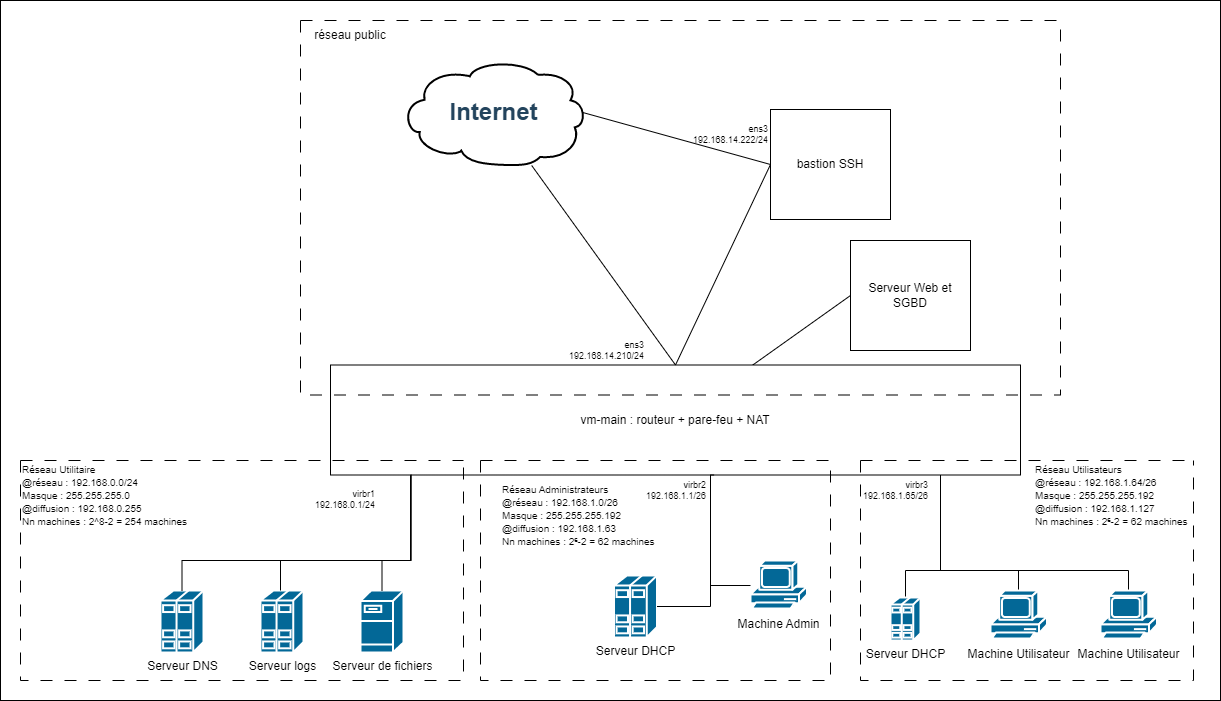

The diagram above was exported from draw.io. Its source (the exported page's mxGraphModel, read from the mxfile embedded in the PNG):
<mxGraphModel dx="2261" dy="788" grid="1" gridSize="10" guides="1" tooltips="1" connect="1" arrows="1" fold="1" page="1" pageScale="1" pageWidth="827" pageHeight="1169" background="none" math="0" shadow="0">
  <root>
    <mxCell id="0" />
    <mxCell id="1" parent="0" />
    <mxCell id="sqfmCFuKhG6e13U0v2gM-2329" value="" style="rounded=0;whiteSpace=wrap;html=1;" vertex="1" parent="1">
      <mxGeometry x="-790" y="80" width="1220" height="700" as="geometry" />
    </mxCell>
    <mxCell id="2175" style="edgeStyle=none;rounded=1;html=1;strokeColor=#23445D;endArrow=none;endFill=0;strokeWidth=4" parent="1" edge="1">
      <mxGeometry relative="1" as="geometry">
        <mxPoint x="1240" y="412.07969639468683" as="sourcePoint" />
      </mxGeometry>
    </mxCell>
    <mxCell id="2176" style="edgeStyle=none;rounded=1;html=1;strokeColor=#23445D;endArrow=none;endFill=0;strokeWidth=4" parent="1" edge="1">
      <mxGeometry relative="1" as="geometry">
        <mxPoint x="1267.1807228915663" y="434" as="sourcePoint" />
      </mxGeometry>
    </mxCell>
    <mxCell id="2188" style="rounded=1;html=1;strokeColor=#23445D;endArrow=none;endFill=0;strokeWidth=4" parent="1" edge="1">
      <mxGeometry relative="1" as="geometry">
        <mxPoint x="1007.8939393939395" y="510.0000000000002" as="sourcePoint" />
      </mxGeometry>
    </mxCell>
    <mxCell id="2194" style="edgeStyle=orthogonalEdgeStyle;rounded=1;html=1;strokeColor=#23445D;endArrow=none;endFill=0;strokeWidth=4" parent="1" edge="1">
      <mxGeometry relative="1" as="geometry">
        <Array as="points">
          <mxPoint x="1260" y="566" />
        </Array>
        <mxPoint x="1259.5" y="510.0000000000002" as="sourcePoint" />
      </mxGeometry>
    </mxCell>
    <mxCell id="2195" style="edgeStyle=orthogonalEdgeStyle;rounded=1;html=1;strokeColor=#23445D;endArrow=none;endFill=0;strokeWidth=4" parent="1" edge="1">
      <mxGeometry relative="1" as="geometry">
        <Array as="points">
          <mxPoint x="1260" y="636" />
        </Array>
        <mxPoint x="1259.5" y="510.0000000000002" as="sourcePoint" />
      </mxGeometry>
    </mxCell>
    <mxCell id="2196" style="edgeStyle=orthogonalEdgeStyle;rounded=1;html=1;strokeColor=#23445D;endArrow=none;endFill=0;strokeWidth=4" parent="1" edge="1">
      <mxGeometry relative="1" as="geometry">
        <Array as="points">
          <mxPoint x="1260" y="706" />
        </Array>
        <mxPoint x="1259.5" y="510.0000000000002" as="sourcePoint" />
      </mxGeometry>
    </mxCell>
    <mxCell id="2197" style="edgeStyle=orthogonalEdgeStyle;rounded=1;html=1;strokeColor=#23445D;endArrow=none;endFill=0;strokeWidth=4" parent="1" edge="1">
      <mxGeometry relative="1" as="geometry">
        <Array as="points">
          <mxPoint x="1260" y="786" />
        </Array>
        <mxPoint x="1259.5" y="510.0000000000002" as="sourcePoint" />
      </mxGeometry>
    </mxCell>
    <mxCell id="2198" style="edgeStyle=orthogonalEdgeStyle;rounded=1;html=1;strokeColor=#23445D;endArrow=none;endFill=0;strokeWidth=4" parent="1" edge="1">
      <mxGeometry relative="1" as="geometry">
        <Array as="points">
          <mxPoint x="1260" y="856" />
        </Array>
        <mxPoint x="1259.5" y="510.0000000000002" as="sourcePoint" />
      </mxGeometry>
    </mxCell>
    <mxCell id="2199" style="edgeStyle=orthogonalEdgeStyle;rounded=1;html=1;strokeColor=#23445D;endArrow=none;endFill=0;strokeWidth=4" parent="1" edge="1">
      <mxGeometry relative="1" as="geometry">
        <Array as="points">
          <mxPoint x="1260" y="926" />
        </Array>
        <mxPoint x="1259.5" y="510.0000000000002" as="sourcePoint" />
      </mxGeometry>
    </mxCell>
    <mxCell id="2255" style="edgeStyle=orthogonalEdgeStyle;rounded=1;html=1;endArrow=none;endFill=0;strokeColor=#23445D;strokeWidth=4;fontSize=14;fontColor=#990000" parent="1" edge="1">
      <mxGeometry relative="1" as="geometry">
        <Array as="points">
          <mxPoint x="1260" y="1000" />
        </Array>
        <mxPoint x="1259.5" y="510.0000000000002" as="sourcePoint" />
      </mxGeometry>
    </mxCell>
    <mxCell id="2256" style="edgeStyle=orthogonalEdgeStyle;rounded=1;html=1;endArrow=none;endFill=0;strokeColor=#23445D;strokeWidth=4;fontSize=14;fontColor=#990000" parent="1" edge="1">
      <mxGeometry relative="1" as="geometry">
        <Array as="points">
          <mxPoint x="1260" y="1070" />
        </Array>
        <mxPoint x="1259.5" y="510.0000000000002" as="sourcePoint" />
      </mxGeometry>
    </mxCell>
    <mxCell id="sqfmCFuKhG6e13U0v2gM-2276" style="rounded=0;orthogonalLoop=1;jettySize=auto;html=1;entryX=0;entryY=0.5;entryDx=0;entryDy=0;endArrow=none;endFill=0;" edge="1" parent="1" source="sqfmCFuKhG6e13U0v2gM-2261" target="sqfmCFuKhG6e13U0v2gM-2271">
      <mxGeometry relative="1" as="geometry" />
    </mxCell>
    <mxCell id="sqfmCFuKhG6e13U0v2gM-2316" style="edgeStyle=orthogonalEdgeStyle;rounded=0;orthogonalLoop=1;jettySize=auto;html=1;align=center;endArrow=none;endFill=0;" edge="1" parent="1" source="sqfmCFuKhG6e13U0v2gM-2261" target="sqfmCFuKhG6e13U0v2gM-2305">
      <mxGeometry relative="1" as="geometry">
        <Array as="points">
          <mxPoint x="150" y="650" />
          <mxPoint x="115" y="650" />
        </Array>
      </mxGeometry>
    </mxCell>
    <mxCell id="sqfmCFuKhG6e13U0v2gM-2317" style="edgeStyle=orthogonalEdgeStyle;rounded=0;orthogonalLoop=1;jettySize=auto;html=1;endArrow=none;endFill=0;" edge="1" parent="1" source="sqfmCFuKhG6e13U0v2gM-2261" target="sqfmCFuKhG6e13U0v2gM-2313">
      <mxGeometry relative="1" as="geometry">
        <Array as="points">
          <mxPoint x="150" y="650" />
          <mxPoint x="228" y="650" />
        </Array>
      </mxGeometry>
    </mxCell>
    <mxCell id="sqfmCFuKhG6e13U0v2gM-2318" style="edgeStyle=orthogonalEdgeStyle;rounded=0;orthogonalLoop=1;jettySize=auto;html=1;endArrow=none;endFill=0;" edge="1" parent="1" source="sqfmCFuKhG6e13U0v2gM-2261" target="sqfmCFuKhG6e13U0v2gM-2314">
      <mxGeometry relative="1" as="geometry">
        <Array as="points">
          <mxPoint x="150" y="650" />
          <mxPoint x="338" y="650" />
        </Array>
      </mxGeometry>
    </mxCell>
    <mxCell id="sqfmCFuKhG6e13U0v2gM-2261" value="vm-main : routeur + pare-feu + NAT" style="rounded=0;whiteSpace=wrap;html=1;" vertex="1" parent="1">
      <mxGeometry x="-460" y="444.5" width="690" height="110" as="geometry" />
    </mxCell>
    <mxCell id="sqfmCFuKhG6e13U0v2gM-2262" value="" style="swimlane;startSize=0;dashed=1;dashPattern=12 12;" vertex="1" parent="1">
      <mxGeometry x="-490" y="100" width="760" height="374.5" as="geometry" />
    </mxCell>
    <mxCell id="sqfmCFuKhG6e13U0v2gM-2260" value="réseau public" style="text;html=1;strokeColor=none;fillColor=none;align=center;verticalAlign=middle;whiteSpace=wrap;rounded=0;" vertex="1" parent="sqfmCFuKhG6e13U0v2gM-2262">
      <mxGeometry width="100" height="30" as="geometry" />
    </mxCell>
    <mxCell id="sqfmCFuKhG6e13U0v2gM-2266" value="ens3&lt;br style=&quot;font-size: 9px;&quot;&gt;192.168.14.210/24" style="text;html=1;strokeColor=none;fillColor=none;align=right;verticalAlign=middle;whiteSpace=wrap;rounded=0;fontSize=9;" vertex="1" parent="1">
      <mxGeometry x="-204" y="414.5" width="60" height="30" as="geometry" />
    </mxCell>
    <mxCell id="sqfmCFuKhG6e13U0v2gM-2272" style="rounded=0;orthogonalLoop=1;jettySize=auto;html=1;entryX=0.5;entryY=0;entryDx=0;entryDy=0;endArrow=none;endFill=0;" edge="1" parent="1" source="sqfmCFuKhG6e13U0v2gM-2257" target="sqfmCFuKhG6e13U0v2gM-2261">
      <mxGeometry relative="1" as="geometry" />
    </mxCell>
    <mxCell id="sqfmCFuKhG6e13U0v2gM-2273" style="rounded=0;orthogonalLoop=1;jettySize=auto;html=1;entryX=0;entryY=0.5;entryDx=0;entryDy=0;endArrow=none;endFill=0;exitX=0.98;exitY=0.5;exitDx=0;exitDy=0;exitPerimeter=0;" edge="1" parent="1" source="sqfmCFuKhG6e13U0v2gM-2257" target="sqfmCFuKhG6e13U0v2gM-2270">
      <mxGeometry relative="1" as="geometry" />
    </mxCell>
    <mxCell id="sqfmCFuKhG6e13U0v2gM-2257" value="Internet" style="shape=mxgraph.cisco.storage.cloud;html=1;dashed=0;strokeColor=#000000;fillColor=#ffffff;strokeWidth=2;fontFamily=Helvetica;fontSize=24;fontColor=#23445D;align=center;fontStyle=1" vertex="1" parent="1">
      <mxGeometry x="-390" y="139" width="186" height="106" as="geometry" />
    </mxCell>
    <mxCell id="sqfmCFuKhG6e13U0v2gM-2270" value="bastion SSH" style="rounded=0;whiteSpace=wrap;html=1;" vertex="1" parent="1">
      <mxGeometry x="-20" y="189" width="120" height="110" as="geometry" />
    </mxCell>
    <mxCell id="sqfmCFuKhG6e13U0v2gM-2271" value="Serveur Web et SGBD" style="rounded=0;whiteSpace=wrap;html=1;" vertex="1" parent="1">
      <mxGeometry x="60" y="320" width="120" height="110" as="geometry" />
    </mxCell>
    <mxCell id="sqfmCFuKhG6e13U0v2gM-2274" style="rounded=0;orthogonalLoop=1;jettySize=auto;html=1;entryX=0;entryY=0.5;entryDx=0;entryDy=0;endArrow=none;endFill=0;exitX=0.5;exitY=0;exitDx=0;exitDy=0;" edge="1" parent="1" source="sqfmCFuKhG6e13U0v2gM-2261" target="sqfmCFuKhG6e13U0v2gM-2270">
      <mxGeometry relative="1" as="geometry">
        <mxPoint x="-198" y="202" as="sourcePoint" />
        <mxPoint x="-10" y="254" as="targetPoint" />
      </mxGeometry>
    </mxCell>
    <mxCell id="sqfmCFuKhG6e13U0v2gM-2275" value="ens3&lt;br style=&quot;font-size: 9px;&quot;&gt;192.168.14.222/24" style="text;html=1;strokeColor=none;fillColor=none;align=right;verticalAlign=middle;whiteSpace=wrap;rounded=0;fontSize=9;" vertex="1" parent="1">
      <mxGeometry x="-80" y="199" width="60" height="30" as="geometry" />
    </mxCell>
    <mxCell id="sqfmCFuKhG6e13U0v2gM-2283" value="" style="swimlane;startSize=0;dashed=1;dashPattern=12 12;" vertex="1" parent="1">
      <mxGeometry x="70" y="540" width="333" height="220" as="geometry" />
    </mxCell>
    <mxCell id="sqfmCFuKhG6e13U0v2gM-2305" value="Serveur DHCP" style="shape=mxgraph.cisco.servers.standard_host;sketch=0;html=1;pointerEvents=1;dashed=0;fillColor=#036897;strokeColor=#ffffff;strokeWidth=2;verticalLabelPosition=bottom;verticalAlign=top;align=center;outlineConnect=0;" vertex="1" parent="sqfmCFuKhG6e13U0v2gM-2283">
      <mxGeometry x="30" y="137" width="30" height="43" as="geometry" />
    </mxCell>
    <mxCell id="sqfmCFuKhG6e13U0v2gM-2313" value="Machine Utilisateur" style="shape=mxgraph.cisco.computers_and_peripherals.pc;sketch=0;html=1;pointerEvents=1;dashed=0;fillColor=#036897;strokeColor=#ffffff;strokeWidth=2;verticalLabelPosition=bottom;verticalAlign=top;align=center;outlineConnect=0;" vertex="1" parent="sqfmCFuKhG6e13U0v2gM-2283">
      <mxGeometry x="130" y="130" width="56.5" height="50" as="geometry" />
    </mxCell>
    <mxCell id="sqfmCFuKhG6e13U0v2gM-2314" value="Machine Utilisateur" style="shape=mxgraph.cisco.computers_and_peripherals.pc;sketch=0;html=1;pointerEvents=1;dashed=0;fillColor=#036897;strokeColor=#ffffff;strokeWidth=2;verticalLabelPosition=bottom;verticalAlign=top;align=center;outlineConnect=0;" vertex="1" parent="sqfmCFuKhG6e13U0v2gM-2283">
      <mxGeometry x="240" y="130" width="56.5" height="50" as="geometry" />
    </mxCell>
    <mxCell id="sqfmCFuKhG6e13U0v2gM-2285" value="" style="swimlane;startSize=0;strokeColor=default;dashed=1;dashPattern=12 12;" vertex="1" parent="1">
      <mxGeometry x="-310" y="540" width="350" height="220" as="geometry" />
    </mxCell>
    <mxCell id="sqfmCFuKhG6e13U0v2gM-2292" value="&lt;p style=&quot;line-height: 10%;&quot;&gt;&lt;font size=&quot;1&quot;&gt;Réseau Administrateurs&lt;/font&gt;&lt;/p&gt;&lt;p style=&quot;line-height: 10%;&quot;&gt;&lt;font size=&quot;1&quot;&gt;@réseau : 192.168.1.0/26&lt;/font&gt;&lt;/p&gt;&lt;p style=&quot;line-height: 10%;&quot;&gt;&lt;font size=&quot;1&quot;&gt;Masque : 255.255.255.192&lt;/font&gt;&lt;/p&gt;&lt;p style=&quot;line-height: 10%;&quot;&gt;&lt;font size=&quot;1&quot;&gt;@diffusion : 192.168.1.63&lt;/font&gt;&lt;/p&gt;&lt;p style=&quot;line-height: 10%;&quot;&gt;&lt;font size=&quot;1&quot;&gt;Nn machines : 2⁶-2 = 62 machines&lt;/font&gt;&lt;/p&gt;" style="text;html=1;strokeColor=none;fillColor=none;align=left;verticalAlign=middle;whiteSpace=wrap;rounded=0;" vertex="1" parent="sqfmCFuKhG6e13U0v2gM-2285">
      <mxGeometry x="20" y="20" width="160" height="70" as="geometry" />
    </mxCell>
    <mxCell id="sqfmCFuKhG6e13U0v2gM-2312" style="edgeStyle=orthogonalEdgeStyle;rounded=0;orthogonalLoop=1;jettySize=auto;html=1;endArrow=none;endFill=0;" edge="1" parent="sqfmCFuKhG6e13U0v2gM-2285" source="sqfmCFuKhG6e13U0v2gM-2307">
      <mxGeometry relative="1" as="geometry">
        <mxPoint x="230" y="20" as="targetPoint" />
      </mxGeometry>
    </mxCell>
    <mxCell id="sqfmCFuKhG6e13U0v2gM-2307" value="Machine Admin" style="shape=mxgraph.cisco.computers_and_peripherals.pc;sketch=0;html=1;pointerEvents=1;dashed=0;fillColor=#036897;strokeColor=#ffffff;strokeWidth=2;verticalLabelPosition=bottom;verticalAlign=top;align=center;outlineConnect=0;" vertex="1" parent="sqfmCFuKhG6e13U0v2gM-2285">
      <mxGeometry x="270" y="100" width="56.5" height="50" as="geometry" />
    </mxCell>
    <mxCell id="XFtXaQ8xGw4Jkfaq8j1L-2306" value="Serveur DHCP" style="shape=mxgraph.cisco.servers.standard_host;sketch=0;html=1;pointerEvents=1;dashed=0;fillColor=#036897;strokeColor=#ffffff;strokeWidth=2;verticalLabelPosition=bottom;verticalAlign=top;align=center;outlineConnect=0;" parent="1" vertex="1">
      <mxGeometry x="-176.5" y="655" width="43" height="62" as="geometry" />
    </mxCell>
    <mxCell id="sqfmCFuKhG6e13U0v2gM-2289" style="edgeStyle=orthogonalEdgeStyle;rounded=0;orthogonalLoop=1;jettySize=auto;html=1;entryX=1;entryY=0.5;entryDx=0;entryDy=0;entryPerimeter=0;endArrow=none;endFill=0;" edge="1" parent="1" target="XFtXaQ8xGw4Jkfaq8j1L-2306">
      <mxGeometry relative="1" as="geometry">
        <mxPoint x="-76.4333333333334" y="554.5" as="sourcePoint" />
        <Array as="points">
          <mxPoint x="-80" y="555" />
          <mxPoint x="-80" y="686" />
        </Array>
      </mxGeometry>
    </mxCell>
    <mxCell id="sqfmCFuKhG6e13U0v2gM-2280" value="&lt;div style=&quot;text-align: right;&quot;&gt;&lt;span style=&quot;background-color: initial;&quot;&gt;virbr2&lt;/span&gt;&lt;/div&gt;192.168.1.1/26" style="text;html=1;strokeColor=none;fillColor=none;align=left;verticalAlign=middle;whiteSpace=wrap;rounded=0;fontSize=9;" vertex="1" parent="1">
      <mxGeometry x="-146.49897435897446" y="555" width="40.46153846153847" height="30" as="geometry" />
    </mxCell>
    <mxCell id="sqfmCFuKhG6e13U0v2gM-2295" value="&lt;p style=&quot;line-height: 10%;&quot;&gt;&lt;font size=&quot;1&quot;&gt;Réseau Utilisateurs&lt;/font&gt;&lt;/p&gt;&lt;p style=&quot;line-height: 10%;&quot;&gt;&lt;font size=&quot;1&quot;&gt;@réseau : 192.168.1.64/26&lt;/font&gt;&lt;/p&gt;&lt;p style=&quot;line-height: 10%;&quot;&gt;&lt;font size=&quot;1&quot;&gt;Masque : 255.255.255.192&lt;/font&gt;&lt;/p&gt;&lt;p style=&quot;line-height: 10%;&quot;&gt;&lt;font size=&quot;1&quot;&gt;@diffusion : 192.168.1.127&lt;/font&gt;&lt;/p&gt;&lt;p style=&quot;line-height: 10%;&quot;&gt;&lt;font size=&quot;1&quot;&gt;Nn machines : 2⁶-2 = 62 machines&lt;/font&gt;&lt;/p&gt;" style="text;html=1;strokeColor=none;fillColor=none;align=left;verticalAlign=middle;whiteSpace=wrap;rounded=0;" vertex="1" parent="1">
      <mxGeometry x="243" y="540" width="160" height="70" as="geometry" />
    </mxCell>
    <mxCell id="sqfmCFuKhG6e13U0v2gM-2281" value="&lt;div style=&quot;&quot;&gt;&lt;span style=&quot;background-color: initial;&quot;&gt;virbr3&lt;/span&gt;&lt;/div&gt;192.168.1.65/26" style="text;html=1;strokeColor=none;fillColor=none;align=right;verticalAlign=middle;whiteSpace=wrap;rounded=0;fontSize=9;" vertex="1" parent="1">
      <mxGeometry x="80" y="555" width="60" height="30" as="geometry" />
    </mxCell>
    <mxCell id="sqfmCFuKhG6e13U0v2gM-2264" value="" style="swimlane;startSize=0;dashed=1;dashPattern=12 12;" vertex="1" parent="1">
      <mxGeometry x="-770" y="540" width="443" height="220" as="geometry" />
    </mxCell>
    <mxCell id="sqfmCFuKhG6e13U0v2gM-2267" value="&lt;div style=&quot;&quot;&gt;&lt;span style=&quot;background-color: initial;&quot;&gt;virbr1&lt;/span&gt;&lt;/div&gt;192.168.0.1/24" style="text;html=1;strokeColor=none;fillColor=none;align=right;verticalAlign=middle;whiteSpace=wrap;rounded=0;fontSize=9;" vertex="1" parent="sqfmCFuKhG6e13U0v2gM-2264">
      <mxGeometry x="297" y="24" width="60" height="30" as="geometry" />
    </mxCell>
    <mxCell id="sqfmCFuKhG6e13U0v2gM-2319" value="&lt;p style=&quot;line-height: 10%;&quot;&gt;&lt;font size=&quot;1&quot;&gt;Réseau Utilitaire&lt;/font&gt;&lt;/p&gt;&lt;p style=&quot;line-height: 10%;&quot;&gt;&lt;font size=&quot;1&quot;&gt;@réseau : 192.168.0.0/24&lt;/font&gt;&lt;/p&gt;&lt;p style=&quot;line-height: 10%;&quot;&gt;&lt;font size=&quot;1&quot;&gt;Masque : 255.255.255.0&lt;/font&gt;&lt;/p&gt;&lt;p style=&quot;line-height: 10%;&quot;&gt;&lt;font size=&quot;1&quot;&gt;@diffusion : 192.168.0.255&lt;/font&gt;&lt;/p&gt;&lt;p style=&quot;line-height: 10%;&quot;&gt;&lt;font size=&quot;1&quot;&gt;Nn machines : 2^8-2 = 254 machines&lt;/font&gt;&lt;/p&gt;" style="text;html=1;strokeColor=none;fillColor=none;align=left;verticalAlign=middle;whiteSpace=wrap;rounded=0;" vertex="1" parent="sqfmCFuKhG6e13U0v2gM-2264">
      <mxGeometry width="200" height="70" as="geometry" />
    </mxCell>
    <mxCell id="sqfmCFuKhG6e13U0v2gM-2320" value="Serveur DNS" style="shape=mxgraph.cisco.servers.standard_host;sketch=0;html=1;pointerEvents=1;dashed=0;fillColor=#036897;strokeColor=#ffffff;strokeWidth=2;verticalLabelPosition=bottom;verticalAlign=top;align=center;outlineConnect=0;" vertex="1" parent="sqfmCFuKhG6e13U0v2gM-2264">
      <mxGeometry x="140" y="130" width="43" height="62" as="geometry" />
    </mxCell>
    <mxCell id="sqfmCFuKhG6e13U0v2gM-2321" value="Serveur logs" style="shape=mxgraph.cisco.servers.standard_host;sketch=0;html=1;pointerEvents=1;dashed=0;fillColor=#036897;strokeColor=#ffffff;strokeWidth=2;verticalLabelPosition=bottom;verticalAlign=top;align=center;outlineConnect=0;" vertex="1" parent="sqfmCFuKhG6e13U0v2gM-2264">
      <mxGeometry x="240" y="130" width="43" height="62" as="geometry" />
    </mxCell>
    <mxCell id="sqfmCFuKhG6e13U0v2gM-2322" value="Serveur de fichiers" style="shape=mxgraph.cisco.servers.fileserver;sketch=0;html=1;pointerEvents=1;dashed=0;fillColor=#036897;strokeColor=#ffffff;strokeWidth=2;verticalLabelPosition=bottom;verticalAlign=top;align=center;outlineConnect=0;" vertex="1" parent="sqfmCFuKhG6e13U0v2gM-2264">
      <mxGeometry x="340" y="130" width="43" height="62" as="geometry" />
    </mxCell>
    <mxCell id="sqfmCFuKhG6e13U0v2gM-2326" style="edgeStyle=orthogonalEdgeStyle;rounded=0;orthogonalLoop=1;jettySize=auto;html=1;entryX=0.116;entryY=1.004;entryDx=0;entryDy=0;entryPerimeter=0;endArrow=none;endFill=0;" edge="1" parent="1" source="sqfmCFuKhG6e13U0v2gM-2322" target="sqfmCFuKhG6e13U0v2gM-2261">
      <mxGeometry relative="1" as="geometry">
        <Array as="points">
          <mxPoint x="-408" y="640" />
          <mxPoint x="-380" y="640" />
        </Array>
      </mxGeometry>
    </mxCell>
    <mxCell id="sqfmCFuKhG6e13U0v2gM-2327" style="edgeStyle=orthogonalEdgeStyle;rounded=0;orthogonalLoop=1;jettySize=auto;html=1;entryX=0.117;entryY=0.997;entryDx=0;entryDy=0;entryPerimeter=0;endArrow=none;endFill=0;" edge="1" parent="1" source="sqfmCFuKhG6e13U0v2gM-2321" target="sqfmCFuKhG6e13U0v2gM-2261">
      <mxGeometry relative="1" as="geometry">
        <mxPoint x="-380" y="560" as="targetPoint" />
        <Array as="points">
          <mxPoint x="-510" y="640" />
          <mxPoint x="-380" y="640" />
          <mxPoint x="-380" y="554" />
        </Array>
      </mxGeometry>
    </mxCell>
    <mxCell id="sqfmCFuKhG6e13U0v2gM-2328" style="edgeStyle=orthogonalEdgeStyle;rounded=0;orthogonalLoop=1;jettySize=auto;html=1;entryX=0.116;entryY=1.002;entryDx=0;entryDy=0;entryPerimeter=0;endArrow=none;endFill=0;" edge="1" parent="1" source="sqfmCFuKhG6e13U0v2gM-2320" target="sqfmCFuKhG6e13U0v2gM-2261">
      <mxGeometry relative="1" as="geometry">
        <mxPoint x="-380" y="560" as="targetPoint" />
        <Array as="points">
          <mxPoint x="-609" y="640" />
          <mxPoint x="-380" y="640" />
        </Array>
      </mxGeometry>
    </mxCell>
  </root>
</mxGraphModel>